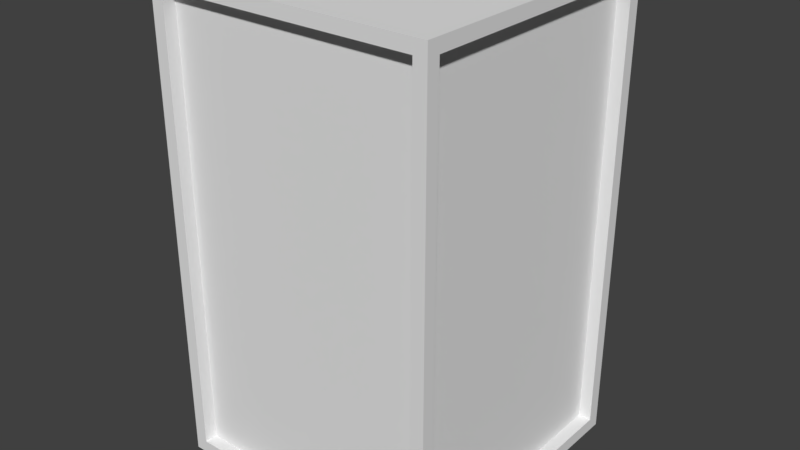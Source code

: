 # Source: Server.blend  (saved by Blender 2.79.0; exported with 4.5.12 LTS)
import bpy
from mathutils import Matrix  # noqa: F401  (used for matrix-valued properties, if any)

bpy.ops.wm.read_factory_settings(use_empty=True)
scene = bpy.context.scene
scene.name = 'Scene'

# ---- collections
col_collection_7 = bpy.data.collections.new('Collection 7'); scene.collection.children.link(col_collection_7)

# ---- materials (node trees are filled in below, after node groups)
mat_metal = bpy.data.materials.new('Metal')
mat_metal.alpha_threshold = 0.0
mat_metal.use_transparent_shadow = False
mat_metal.roughness = 0.5
mat_black_glass = bpy.data.materials.new('Black Glass')
mat_black_glass.alpha_threshold = 0.0
mat_black_glass.use_transparent_shadow = False
mat_black_glass.roughness = 0.5

# ---- material node trees

# ---- world
world_world = bpy.data.worlds.new('World'); scene.world = world_world
world_world.color = (0.05088, 0.05088, 0.05088)
world_world.use_sun_shadow = False
world_world.sun_shadow_jitter_overblur = 0.0
world_world.cycles.sampling_method = 'MANUAL'

# ---- meshes
me_cube_078 = bpy.data.meshes.new('Cube.078')
me_cube_078.from_pydata([(1.0, -1.0, -1.1), (1.1, -1.0, 2.484), (1.1, -1.0, -1.0), (1.0, -1.1, 2.484), (1.0, -1.1, -1.0), (1.1, -1.1, 2.484), (1.1, -1.1, -1.0), (1.0, -1.001, 2.484), (1.0, -1.0, 2.584), (1.1, -1.0, 2.584), (1.1, -1.1, 2.584), (1.0, -1.1, 2.584), (1.0, -1.001, -1.0), (1.0, -1.1, -1.1), (1.1, -1.0, -1.1), (1.1, -1.1, -1.1), (1.0, -1.0, -1.001), (1.0, -1.0, 2.485), (1.001, -1.0, 2.484), (1.001, -1.0, -1.0), (0.0, -1.0, -1.1), (-1.0, -1.0, -1.1), (-1.1, -1.0, 2.484), (-1.1, -1.0, -1.0), (-1.0, -1.1, 2.484), (-1.0, -1.1, -1.0), (0.0, -1.1, -1.0), (0.0, -1.1, 2.484), (-1.1, -1.1, 2.484), (-1.1, -1.1, -1.0), (-1.0, -1.001, 2.484), (-1.0, -1.0, 2.584), (-1.1, -1.0, 2.584), (-1.1, -1.1, 2.584), (0.0, -1.0, 2.584), (-1.0, -1.1, 2.584), (0.0, -1.1, 2.584), (-1.0, -1.001, -1.0), (-1.0, -1.1, -1.1), (-1.1, -1.0, -1.1), (0.0, -1.1, -1.1), (-1.1, -1.1, -1.1), (-1.0, -1.0, -1.001), (0.0, -1.0, -1.001), (-1.0, -1.0, 2.485), (0.0, -1.0, 2.485), (0.0, -1.001, -1.0), (0.0, -1.001, 2.484), (-1.001, -1.0, 2.484), (-1.001, -1.0, -1.0), (1.1, 0.0, -1.1), (1.0, 1.0, -1.1), (1.0, 0.0, -1.1), (1.1, 0.0, 2.484), (1.1, 0.0, -1.0), (1.1, 1.0, 2.484), (1.1, 1.0, -1.0), (1.0, 1.1, 2.484), (1.0, 1.1, -1.0), (1.1, 1.1, 2.484), (1.1, 1.1, -1.0), (1.0, 1.001, 2.484), (1.0, 0.0, 2.584), (1.0, 1.0, 2.584), (1.1, 1.0, 2.584), (1.1, 1.1, 2.584), (1.1, 0.0, 2.584), (1.0, 1.1, 2.584), (1.0, 1.001, -1.0), (1.0, 1.1, -1.1), (1.1, 1.0, -1.1), (1.1, 1.1, -1.1), (1.0, 1.0, -1.001), (1.0, 0.0, -1.001), (1.0, 0.0, 2.485), (1.0, 1.0, 2.485), (1.001, 0.0, 2.484), (1.001, 0.0, -1.0), (1.001, 1.0, 2.484), (1.001, 1.0, -1.0), (-1.1, 0.0, -1.1), (0.0, 1.0, -1.1), (-1.0, 1.0, -1.1), (-1.0, 0.0, -1.1), (-1.1, 0.0, 2.484), (-1.1, 0.0, -1.0), (-1.1, 1.0, 2.484), (-1.1, 1.0, -1.0), (-1.0, 1.1, 2.484), (-1.0, 1.1, -1.0), (0.0, 1.1, -1.0), (0.0, 1.1, 2.484), (-1.1, 1.1, 2.484), (-1.1, 1.1, -1.0), (-1.0, 1.001, 2.484), (-1.0, 0.0, 2.584), (-1.0, 1.0, 2.584), (-1.1, 1.0, 2.584), (-1.1, 1.1, 2.584), (0.0, 1.0, 2.584), (-1.1, 0.0, 2.584), (-1.0, 1.1, 2.584), (0.0, 1.1, 2.584), (-1.0, 1.001, -1.0), (-1.0, 1.1, -1.1), (-1.1, 1.0, -1.1), (0.0, 1.1, -1.1), (-1.1, 1.1, -1.1), (-1.0, 1.0, -1.001), (-1.0, 0.0, -1.001), (0.0, 1.0, -1.001), (0.0, 0.0, 2.485), (-1.0, 0.0, 2.485), (-1.0, 1.0, 2.485), (0.0, 1.0, 2.485), (0.0, 0.0, -1.001), (0.0, 1.001, -1.0), (0.0, 1.001, 2.484), (-1.001, 0.0, 2.484), (-1.001, 0.0, -1.0), (-1.001, 1.0, 2.484), (-1.001, 1.0, -1.0)], [], [(1, 53, 66, 9), (4, 26, 40, 13), (3, 5, 10, 11), (5, 1, 9, 10), (1, 2, 19, 18), (54, 2, 14, 50), (2, 1, 5, 6), (3, 27, 47, 7), (3, 4, 6, 5), (2, 6, 15, 14), (27, 3, 11, 36), (6, 4, 13, 15), (62, 8, 9, 66), (34, 8, 17, 45), (8, 34, 36, 11), (9, 8, 11, 10), (52, 0, 16, 73), (0, 52, 50, 14), (0, 14, 15, 13), (20, 0, 13, 40), (74, 111, 45, 17), (115, 73, 16, 43), (8, 62, 74, 17), (0, 20, 43, 16), (12, 7, 47, 46), (4, 3, 7, 12), (26, 4, 12, 46), (77, 76, 18, 19), (2, 54, 77, 19), (53, 1, 18, 76), (22, 32, 100, 84), (25, 38, 40, 26), (24, 35, 33, 28), (28, 33, 32, 22), (22, 48, 49, 23), (85, 80, 39, 23), (23, 29, 28, 22), (24, 30, 47, 27), (24, 28, 29, 25), (23, 39, 41, 29), (27, 36, 35, 24), (29, 41, 38, 25), (95, 100, 32, 31), (34, 45, 44, 31), (31, 35, 36, 34), (32, 33, 35, 31), (83, 109, 42, 21), (21, 39, 80, 83), (21, 38, 41, 39), (20, 40, 38, 21), (112, 44, 45, 111), (115, 43, 42, 109), (31, 44, 112, 95), (21, 42, 43, 20), (37, 46, 47, 30), (25, 37, 30, 24), (26, 46, 37, 25), (119, 49, 48, 118), (23, 49, 119, 85), (84, 118, 48, 22), (55, 64, 66, 53), (58, 69, 106, 90), (57, 67, 65, 59), (59, 65, 64, 55), (55, 78, 79, 56), (54, 50, 70, 56), (56, 60, 59, 55), (57, 61, 117, 91), (57, 59, 60, 58), (56, 70, 71, 60), (91, 102, 67, 57), (60, 71, 69, 58), (62, 66, 64, 63), (99, 114, 75, 63), (63, 67, 102, 99), (64, 65, 67, 63), (52, 73, 72, 51), (51, 70, 50, 52), (51, 69, 71, 70), (81, 106, 69, 51), (74, 75, 114, 111), (115, 110, 72, 73), (63, 75, 74, 62), (51, 72, 110, 81), (68, 116, 117, 61), (58, 68, 61, 57), (90, 116, 68, 58), (77, 79, 78, 76), (56, 79, 77, 54), (53, 76, 78, 55), (86, 84, 100, 97), (89, 90, 106, 104), (88, 92, 98, 101), (92, 86, 97, 98), (86, 87, 121, 120), (85, 87, 105, 80), (87, 86, 92, 93), (88, 91, 117, 94), (88, 89, 93, 92), (87, 93, 107, 105), (91, 88, 101, 102), (93, 89, 104, 107), (95, 96, 97, 100), (99, 96, 113, 114), (96, 99, 102, 101), (97, 96, 101, 98), (83, 82, 108, 109), (82, 83, 80, 105), (82, 105, 107, 104), (81, 82, 104, 106), (112, 111, 114, 113), (115, 109, 108, 110), (96, 95, 112, 113), (82, 81, 110, 108), (103, 94, 117, 116), (89, 88, 94, 103), (90, 89, 103, 116), (119, 118, 120, 121), (87, 85, 119, 121), (84, 86, 120, 118)])
_uv = me_cube_078.uv_layers.new(name='UVMap')
_uv.uv.foreach_set('vector', [0.01318, 0.9864, 0.145, 0.9864, 0.145, 1.0, 0.01318, 1.0, 0.3031, 0.4864, 0.4349, 0.4864, 0.4349, 0.5, 0.3031, 0.5, 0.3031, 0.01357, 0.2899, 0.01357, 0.2899, 0.0, 0.3031, 0.0, 1.571e-08, 0.9864, 0.01318, 0.9864, 0.01318, 1.0, 1.571e-08, 1.0, 0.9088, 0.4729, 0.9088, 0.9457, 0.8958, 0.9457, 0.8958, 0.4729, 0.145, 0.5136, 0.01318, 0.5136, 0.01318, 0.5, 0.145, 0.5, 0.01318, 0.5136, 0.01318, 0.9864, 1.571e-08, 0.9864, 0.0, 0.5136, 0.9479, 0.8143, 0.9479, 0.6786, 0.961, 0.6786, 0.961, 0.8143, 0.3031, 0.01357, 0.3031, 0.4864, 0.2899, 0.4864, 0.2899, 0.01357, 0.01318, 0.5136, 0.0, 0.5136, 0.0, 0.5, 0.01318, 0.5, 0.4349, 0.01357, 0.3031, 0.01357, 0.3031, 0.0, 0.4349, 0.0, 0.2899, 0.4864, 0.3031, 0.4864, 0.3031, 0.5, 0.2899, 0.5, 0.5666, 0.6493, 0.5666, 0.5136, 0.5798, 0.5136, 0.5798, 0.6493, 0.9479, 0.6786, 0.9479, 0.8143, 0.9349, 0.8143, 0.9349, 0.6786, 0.5666, 0.5136, 0.4349, 0.5136, 0.4349, 0.5, 0.5666, 0.5, 0.5798, 0.5136, 0.5666, 0.5136, 0.5666, 0.5, 0.5798, 0.5, 0.9479, 0.1357, 0.9479, 0.2714, 0.9349, 0.2714, 0.9349, 0.1357, 0.8565, 0.785, 0.8565, 0.6493, 0.8697, 0.6493, 0.8697, 0.785, 0.8565, 0.785, 0.8697, 0.785, 0.8697, 0.7986, 0.8565, 0.7986, 0.7248, 0.785, 0.8565, 0.785, 0.8565, 0.7986, 0.7248, 0.7986, 0.5, 0.5, 0.5, 0.6435, 0.3333, 0.6435, 0.3333, 0.5, 0.8333, 0.6435, 0.8333, 0.5, 1.0, 0.5, 1.0, 0.6435, 0.9479, 0.5429, 0.9479, 0.4072, 0.961, 0.4072, 0.961, 0.5429, 0.9479, 0.2714, 0.9479, 0.4072, 0.9349, 0.4072, 0.9349, 0.2714, 0.6667, 0.5, 0.6667, 0.0, 0.8333, 0.0, 0.8333, 0.5, 0.8697, 0.4729, 0.8697, 0.0, 0.8828, 0.0, 0.8828, 0.4729, 0.974, 0.1357, 0.974, 0.2714, 0.961, 0.2714, 0.961, 0.1357, 0.1667, 0.5, 0.1667, 3.422e-08, 0.3333, 0.0, 0.3333, 0.5, 0.987, 0.0, 0.987, 0.1357, 0.974, 0.1357, 0.974, 0.0, 1.0, 0.6786, 1.0, 0.8143, 0.987, 0.8143, 0.987, 0.6786, 0.01318, 0.01357, 0.01318, 0.0, 0.145, 0.0, 0.145, 0.01357, 0.5666, 0.4864, 0.5666, 0.5, 0.4349, 0.5, 0.4349, 0.4864, 0.5666, 0.01357, 0.5666, 0.0, 0.5798, 0.0, 0.5798, 0.01357, 0.0, 0.01357, 0.0, 0.0, 0.01318, 0.0, 0.01318, 0.01357, 0.9218, 0.4729, 0.9088, 0.4729, 0.9088, 0.0, 0.9218, 0.0, 0.145, 0.4864, 0.145, 0.5, 0.01318, 0.5, 0.01318, 0.4864, 0.01318, 0.4864, 9.425e-08, 0.4864, 0.0, 0.01357, 0.01318, 0.01357, 0.9479, 0.5429, 0.961, 0.5429, 0.961, 0.6786, 0.9479, 0.6786, 0.5666, 0.01357, 0.5798, 0.01357, 0.5798, 0.4864, 0.5666, 0.4864, 0.01318, 0.4864, 0.01318, 0.5, 9.425e-08, 0.5, 9.425e-08, 0.4864, 0.4349, 0.01357, 0.4349, 0.0, 0.5666, 0.0, 0.5666, 0.01357, 0.5798, 0.4864, 0.5798, 0.5, 0.5666, 0.5, 0.5666, 0.4864, 0.3031, 0.6493, 0.2899, 0.6493, 0.2899, 0.5136, 0.3031, 0.5136, 0.9479, 0.6786, 0.9349, 0.6786, 0.9349, 0.5429, 0.9479, 0.5429, 0.3031, 0.5136, 0.3031, 0.5, 0.4349, 0.5, 0.4349, 0.5136, 0.2899, 0.5136, 0.2899, 0.5, 0.3031, 0.5, 0.3031, 0.5136, 0.9349, 0.6786, 0.9218, 0.6786, 0.9218, 0.5429, 0.9349, 0.5429, 0.593, 0.785, 0.5798, 0.785, 0.5798, 0.6493, 0.593, 0.6493, 0.593, 0.785, 0.593, 0.7986, 0.5798, 0.7986, 0.5798, 0.785, 0.7248, 0.785, 0.7248, 0.7986, 0.593, 0.7986, 0.593, 0.785, 0.5, 0.787, 0.3333, 0.787, 0.3333, 0.6435, 0.5, 0.6435, 0.8333, 0.6435, 1.0, 0.6435, 1.0, 0.787, 0.8333, 0.787, 0.9218, 8.09e-09, 0.9349, 0.0, 0.9349, 0.1357, 0.9218, 0.1357, 0.9479, 0.5429, 0.9349, 0.5429, 0.9349, 0.4072, 0.9479, 0.4072, 1.0, 0.5, 0.8333, 0.5, 0.8333, 0.0, 1.0, 0.0, 0.8697, 0.4729, 0.8828, 0.4729, 0.8828, 0.9457, 0.8697, 0.9457, 0.974, 0.1357, 0.961, 0.1357, 0.961, 0.0, 0.974, 0.0, 0.5, 0.5, 0.3333, 0.5, 0.3333, 0.0, 0.5, 0.0, 0.974, 0.5429, 0.987, 0.5429, 0.987, 0.6786, 0.974, 0.6786, 0.974, 0.4072, 0.987, 0.4072, 0.987, 0.5429, 0.974, 0.5429, 0.2767, 0.9864, 0.2767, 1.0, 0.145, 1.0, 0.145, 0.9864, 0.8565, 0.4864, 0.8565, 0.5, 0.7248, 0.5, 0.7248, 0.4864, 0.8565, 0.01357, 0.8565, 3.236e-08, 0.8697, 3.236e-08, 0.8697, 0.01357, 0.2899, 0.9864, 0.2899, 1.0, 0.2767, 1.0, 0.2767, 0.9864, 0.8828, 0.4729, 0.8958, 0.4729, 0.8958, 0.9457, 0.8828, 0.9457, 0.145, 0.5136, 0.145, 0.5, 0.2767, 0.5, 0.2767, 0.5136, 0.2767, 0.5136, 0.2899, 0.5136, 0.2899, 0.9864, 0.2767, 0.9864, 0.974, 0.5429, 0.961, 0.5429, 0.961, 0.4072, 0.974, 0.4072, 0.8565, 0.01357, 0.8697, 0.01357, 0.8697, 0.4864, 0.8565, 0.4864, 0.2767, 0.5136, 0.2767, 0.5, 0.2899, 0.5, 0.2899, 0.5136, 0.7248, 0.01357, 0.7248, 0.0, 0.8565, 3.236e-08, 0.8565, 0.01357, 0.8697, 0.4864, 0.8697, 0.5, 0.8565, 0.5, 0.8565, 0.4864, 0.5666, 0.6493, 0.5798, 0.6493, 0.5798, 0.785, 0.5666, 0.785, 0.961, 0.1357, 0.9479, 0.1357, 0.9479, 0.0, 0.961, 0.0, 0.5666, 0.785, 0.5666, 0.7986, 0.4349, 0.7986, 0.4349, 0.785, 0.5798, 0.785, 0.5798, 0.7986, 0.5666, 0.7986, 0.5666, 0.785, 0.9479, 0.1357, 0.9349, 0.1357, 0.9349, 0.0, 0.9479, 0.0, 0.8565, 0.5136, 0.8697, 0.5136, 0.8697, 0.6493, 0.8565, 0.6493, 0.8565, 0.5136, 0.8565, 0.5, 0.8697, 0.5, 0.8697, 0.5136, 0.7248, 0.5136, 0.7248, 0.5, 0.8565, 0.5, 0.8565, 0.5136, 0.5, 0.5, 0.6667, 0.5, 0.6667, 0.6435, 0.5, 0.6435, 0.8333, 0.6435, 0.6667, 0.6435, 0.6667, 0.5, 0.8333, 0.5, 0.9479, 0.2714, 0.961, 0.2714, 0.961, 0.4072, 0.9479, 0.4072, 0.9218, 0.2714, 0.9349, 0.2714, 0.9349, 0.4072, 0.9218, 0.4072, 0.0, 0.5, 0.1667, 0.5, 0.1667, 1.0, 5.96e-08, 1.0, 0.8958, 0.4729, 0.8828, 0.4729, 0.8828, 0.0, 0.8958, 0.0, 0.961, 0.6786, 0.974, 0.6786, 0.974, 0.8143, 0.961, 0.8143, 0.1667, 0.5, 2.186e-07, 0.5, 0.0, 1.026e-07, 0.1667, 3.422e-08, 0.987, 0.2714, 0.974, 0.2714, 0.974, 0.1357, 0.987, 0.1357, 1.0, 0.6786, 0.987, 0.6786, 0.987, 0.5429, 1.0, 0.5429, 0.2767, 0.01357, 0.145, 0.01357, 0.145, 0.0, 0.2767, 0.0, 0.593, 0.4864, 0.7248, 0.4864, 0.7248, 0.5, 0.593, 0.5, 0.593, 0.01357, 0.5798, 0.01357, 0.5798, 0.0, 0.593, 0.0, 0.2899, 0.01357, 0.2767, 0.01357, 0.2767, 0.0, 0.2899, 0.0, 0.9218, 0.4729, 0.9218, 0.9457, 0.9088, 0.9457, 0.9088, 0.4729, 0.145, 0.4864, 0.2767, 0.4864, 0.2767, 0.5, 0.145, 0.5, 0.2767, 0.4864, 0.2767, 0.01357, 0.2899, 0.01357, 0.2899, 0.4864, 0.974, 0.2714, 0.974, 0.4072, 0.961, 0.4072, 0.961, 0.2714, 0.593, 0.01357, 0.593, 0.4864, 0.5798, 0.4864, 0.5798, 0.01357, 0.2767, 0.4864, 0.2899, 0.4864, 0.2899, 0.5, 0.2767, 0.5, 0.7248, 0.01357, 0.593, 0.01357, 0.593, 0.0, 0.7248, 0.0, 0.5798, 0.4864, 0.593, 0.4864, 0.593, 0.5, 0.5798, 0.5, 0.3031, 0.6493, 0.3031, 0.785, 0.2899, 0.785, 0.2899, 0.6493, 0.961, 0.1357, 0.961, 0.2714, 0.9479, 0.2714, 0.9479, 0.1357, 0.3031, 0.785, 0.4349, 0.785, 0.4349, 0.7986, 0.3031, 0.7986, 0.2899, 0.785, 0.3031, 0.785, 0.3031, 0.7986, 0.2899, 0.7986, 0.9349, 0.6786, 0.9349, 0.8143, 0.9218, 0.8143, 0.9218, 0.6786, 0.593, 0.5136, 0.593, 0.6493, 0.5798, 0.6493, 0.5798, 0.5136, 0.593, 0.5136, 0.5798, 0.5136, 0.5798, 0.5, 0.593, 0.5, 0.7248, 0.5136, 0.593, 0.5136, 0.593, 0.5, 0.7248, 0.5, 0.5, 0.787, 0.5, 0.6435, 0.6667, 0.6435, 0.6667, 0.787, 0.8333, 0.6435, 0.8333, 0.787, 0.6667, 0.787, 0.6667, 0.6435, 0.9218, 0.2714, 0.9218, 0.1357, 0.9349, 0.1357, 0.9349, 0.2714, 0.9218, 0.5429, 0.9218, 0.4072, 0.9349, 0.4072, 0.9349, 0.5429, 0.3333, 0.5, 0.3333, 1.0, 0.1667, 1.0, 0.1667, 0.5, 0.9088, 0.0, 0.9088, 0.4729, 0.8958, 0.4729, 0.8958, 0.0, 0.961, 0.6786, 0.961, 0.5429, 0.974, 0.5429, 0.974, 0.6786, 0.5, 0.5, 0.5, 0.0, 0.6667, 0.0, 0.6667, 0.5, 0.974, 0.8143, 0.974, 0.6786, 0.987, 0.6786, 0.987, 0.8143, 0.974, 0.4072, 0.974, 0.2714, 0.987, 0.2714, 0.987, 0.4072])
me_cube_078.materials.append(mat_metal)
me_cube_078.materials.append(mat_black_glass)
me_cube_078.use_remesh_preserve_volume = False
me_cube_078.use_remesh_preserve_attributes = False
me_cube_078.use_mirror_vertex_groups = False
me_cube_078.update()

# ---- objects
ob_cube = bpy.data.objects.new('Cube', me_cube_078)

# ---- transforms, parenting, visibility, modifiers, constraints
ob_cube.location = (0.0, 0.0, 0.0)
ob_cube.lineart.crease_threshold = 0.0

# ---- collection membership
col_collection_7.objects.link(ob_cube)

# ---- scene / render settings (as saved in the file)
scene.frame_start = 1; scene.frame_end = 250; scene.frame_set(1)
scene.render.engine = 'BLENDER_EEVEE_NEXT'
scene.render.resolution_percentage = 50
scene.render.dither_intensity = 0.0
scene.cycles.use_denoising = False
scene.cycles.samples = 128
scene.cycles.sampling_pattern = 'TABULATED_SOBOL'
scene.cycles.use_adaptive_sampling = False
scene.cycles.use_light_tree = False
scene.cycles.blur_glossy = 0.0
scene.cycles.sample_clamp_indirect = 0.0
scene.view_settings.view_transform = 'Standard'
bpy.context.view_layer.update()

# ---- added for rendering (the .blend has no active camera and no usable light): camera, sun
cam_auto = bpy.data.cameras.new('AutoCamera')
cam_auto.lens = 50.0
cam_auto.sensor_width = 36.0
cam_auto.clip_end = 1000.0
ob_auto_camera = bpy.data.objects.new('AutoCamera', cam_auto)
scene.collection.objects.link(ob_auto_camera)
ob_auto_camera.location = (4.46147, -5.35376, 4.31119)
ob_auto_camera.rotation_euler = (1.09748, -7.21219e-08, 0.694738)
scene.camera = ob_auto_camera
light_auto_sun = bpy.data.lights.new('AutoSun', 'SUN')
light_auto_sun.energy = 3.0
light_auto_sun.angle = 0.0523599
ob_auto_sun = bpy.data.objects.new('AutoSun', light_auto_sun)
scene.collection.objects.link(ob_auto_sun)
ob_auto_sun.rotation_euler = (0.872665, 0.174533, 0.523599)
bpy.context.view_layer.update()

